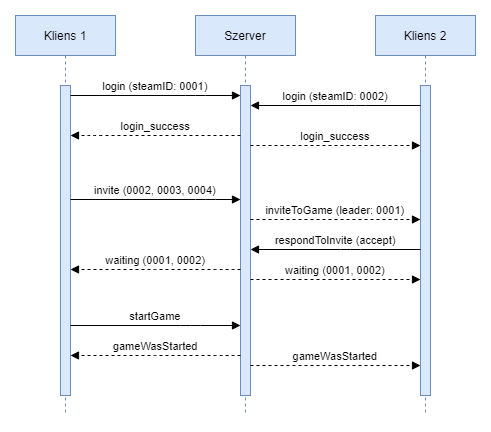

The diagram above was exported from draw.io. Its source (the exported page's mxGraphModel, read from the mxfile embedded in the PNG):
<mxGraphModel dx="981" dy="597" grid="1" gridSize="10" guides="1" tooltips="1" connect="1" arrows="1" fold="1" page="1" pageScale="1" pageWidth="850" pageHeight="1100" math="0" shadow="0">
  <root>
    <mxCell id="0" />
    <mxCell id="1" parent="0" />
    <mxCell id="2" value="Kliens 1" style="shape=umlLifeline;perimeter=lifelinePerimeter;container=1;collapsible=0;recursiveResize=0;rounded=0;shadow=0;strokeWidth=1;fillColor=#dae8fc;strokeColor=#6c8ebf;" vertex="1" parent="1">
      <mxGeometry x="120" y="80" width="100" height="400" as="geometry" />
    </mxCell>
    <mxCell id="3" value="" style="points=[];perimeter=orthogonalPerimeter;rounded=0;shadow=0;strokeWidth=1;fillColor=#dae8fc;strokeColor=#6c8ebf;" vertex="1" parent="2">
      <mxGeometry x="45" y="70" width="10" height="310" as="geometry" />
    </mxCell>
    <mxCell id="4" value="Szerver" style="shape=umlLifeline;perimeter=lifelinePerimeter;container=1;collapsible=0;recursiveResize=0;rounded=0;shadow=0;strokeWidth=1;fillColor=#dae8fc;strokeColor=#6c8ebf;" vertex="1" parent="1">
      <mxGeometry x="300" y="80" width="100" height="400" as="geometry" />
    </mxCell>
    <mxCell id="5" value="" style="points=[];perimeter=orthogonalPerimeter;rounded=0;shadow=0;strokeWidth=1;fillColor=#dae8fc;strokeColor=#6c8ebf;" vertex="1" parent="4">
      <mxGeometry x="45" y="70" width="10" height="310" as="geometry" />
    </mxCell>
    <mxCell id="6" value="inviteToGame (leader: 0001)" style="verticalAlign=bottom;endArrow=block;shadow=0;strokeWidth=1;dashed=1;" edge="1" parent="4">
      <mxGeometry relative="1" as="geometry">
        <mxPoint x="55" y="203.9999999999999" as="sourcePoint" />
        <mxPoint x="225" y="203.9999999999999" as="targetPoint" />
        <Array as="points">
          <mxPoint x="190" y="204" />
        </Array>
      </mxGeometry>
    </mxCell>
    <mxCell id="7" value="gameWasStarted" style="verticalAlign=bottom;endArrow=block;shadow=0;strokeWidth=1;dashed=1;" edge="1" parent="4">
      <mxGeometry relative="1" as="geometry">
        <mxPoint x="55" y="349.9999999999999" as="sourcePoint" />
        <mxPoint x="225" y="349.9999999999999" as="targetPoint" />
        <Array as="points">
          <mxPoint x="195" y="350" />
        </Array>
      </mxGeometry>
    </mxCell>
    <mxCell id="8" value="gameWasStarted" style="verticalAlign=bottom;endArrow=block;shadow=0;strokeWidth=1;dashed=1;" edge="1" parent="4">
      <mxGeometry relative="1" as="geometry">
        <mxPoint x="45" y="339.9999999999999" as="sourcePoint" />
        <mxPoint x="-125" y="339.9999999999999" as="targetPoint" />
        <Array as="points">
          <mxPoint x="30" y="340" />
          <mxPoint x="-50" y="340" />
        </Array>
      </mxGeometry>
    </mxCell>
    <mxCell id="9" value="login (steamID: 0001)" style="verticalAlign=bottom;endArrow=block;shadow=0;strokeWidth=1;" edge="1" source="3" target="5" parent="1">
      <mxGeometry relative="1" as="geometry">
        <mxPoint x="275" y="160" as="sourcePoint" />
        <mxPoint x="340" y="160" as="targetPoint" />
        <Array as="points">
          <mxPoint x="300" y="160" />
        </Array>
      </mxGeometry>
    </mxCell>
    <mxCell id="10" value="login_success" style="verticalAlign=bottom;endArrow=block;shadow=0;strokeWidth=1;dashed=1;" edge="1" source="5" target="3" parent="1">
      <mxGeometry relative="1" as="geometry">
        <mxPoint x="240" y="200" as="sourcePoint" />
        <mxPoint x="180" y="199.9999999999999" as="targetPoint" />
        <Array as="points">
          <mxPoint x="200" y="200" />
        </Array>
      </mxGeometry>
    </mxCell>
    <mxCell id="11" value="Kliens 2" style="shape=umlLifeline;perimeter=lifelinePerimeter;container=1;collapsible=0;recursiveResize=0;rounded=0;shadow=0;strokeWidth=1;fillColor=#dae8fc;strokeColor=#6c8ebf;" vertex="1" parent="1">
      <mxGeometry x="480" y="80" width="100" height="400" as="geometry" />
    </mxCell>
    <mxCell id="12" value="" style="points=[];perimeter=orthogonalPerimeter;rounded=0;shadow=0;strokeWidth=1;fillColor=#dae8fc;strokeColor=#6c8ebf;" vertex="1" parent="11">
      <mxGeometry x="45" y="70" width="10" height="310" as="geometry" />
    </mxCell>
    <mxCell id="13" value="login (steamID: 0002)" style="verticalAlign=bottom;endArrow=block;shadow=0;strokeWidth=1;" edge="1" source="12" target="5" parent="1">
      <mxGeometry relative="1" as="geometry">
        <mxPoint x="525" y="199.9999999999999" as="sourcePoint" />
        <mxPoint x="360" y="199.9999999999999" as="targetPoint" />
        <Array as="points">
          <mxPoint x="460" y="170" />
        </Array>
      </mxGeometry>
    </mxCell>
    <mxCell id="14" value="login_success" style="verticalAlign=bottom;endArrow=block;entryX=0;entryY=0;shadow=0;strokeWidth=1;dashed=1;" edge="1" parent="1">
      <mxGeometry relative="1" as="geometry">
        <mxPoint x="355" y="210.0000000000001" as="sourcePoint" />
        <mxPoint x="525" y="210.0000000000001" as="targetPoint" />
      </mxGeometry>
    </mxCell>
    <mxCell id="15" value="invite (0002, 0003, 0004)" style="verticalAlign=bottom;endArrow=block;shadow=0;strokeWidth=1;" edge="1" parent="1">
      <mxGeometry relative="1" as="geometry">
        <mxPoint x="175" y="263.9999999999999" as="sourcePoint" />
        <mxPoint x="345" y="263.9999999999999" as="targetPoint" />
        <Array as="points">
          <mxPoint x="310" y="264" />
        </Array>
      </mxGeometry>
    </mxCell>
    <mxCell id="16" value="respondToInvite (accept)" style="verticalAlign=bottom;endArrow=block;shadow=0;strokeWidth=1;" edge="1" parent="1">
      <mxGeometry relative="1" as="geometry">
        <mxPoint x="525" y="313.9999999999999" as="sourcePoint" />
        <mxPoint x="355" y="313.9999999999999" as="targetPoint" />
        <Array as="points">
          <mxPoint x="455" y="314" />
        </Array>
      </mxGeometry>
    </mxCell>
    <mxCell id="17" value="waiting (0001, 0002)" style="verticalAlign=bottom;endArrow=block;shadow=0;strokeWidth=1;dashed=1;" edge="1" parent="1">
      <mxGeometry relative="1" as="geometry">
        <mxPoint x="355" y="343.9999999999999" as="sourcePoint" />
        <mxPoint x="525" y="343.9999999999999" as="targetPoint" />
        <Array as="points">
          <mxPoint x="495" y="344" />
        </Array>
      </mxGeometry>
    </mxCell>
    <mxCell id="18" value="waiting (0001, 0002)" style="verticalAlign=bottom;endArrow=block;shadow=0;strokeWidth=1;dashed=1;" edge="1" parent="1">
      <mxGeometry relative="1" as="geometry">
        <mxPoint x="345" y="333.9999999999999" as="sourcePoint" />
        <mxPoint x="175" y="333.9999999999999" as="targetPoint" />
        <Array as="points">
          <mxPoint x="330" y="334" />
          <mxPoint x="250" y="334" />
        </Array>
      </mxGeometry>
    </mxCell>
    <mxCell id="19" value="startGame" style="verticalAlign=bottom;endArrow=block;shadow=0;strokeWidth=1;" edge="1" source="3" target="5" parent="1">
      <mxGeometry relative="1" as="geometry">
        <mxPoint x="170" y="389.9999999999999" as="sourcePoint" />
        <mxPoint x="340" y="389.9999999999999" as="targetPoint" />
        <Array as="points">
          <mxPoint x="295" y="390" />
        </Array>
      </mxGeometry>
    </mxCell>
  </root>
</mxGraphModel>